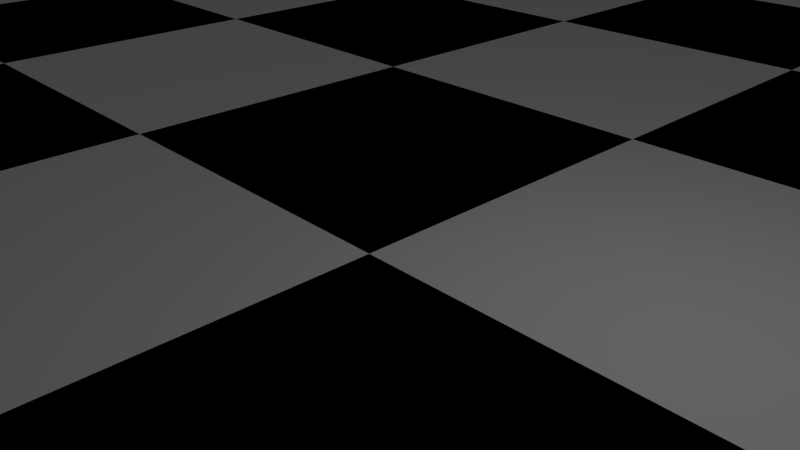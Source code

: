 # Source: Schach_Szene.blend  (saved by Blender 2.78.0; exported with 4.5.12 LTS)
import bpy
from mathutils import Matrix  # noqa: F401  (used for matrix-valued properties, if any)

bpy.ops.wm.read_factory_settings(use_empty=True)
scene = bpy.context.scene
scene.name = 'Scene'

# ---- collections
col_collection_1 = bpy.data.collections.new('Collection 1'); scene.collection.children.link(col_collection_1)

# ---- materials (node trees are filled in below, after node groups)
mat_schwarz = bpy.data.materials.new('Schwarz')
mat_schwarz.alpha_threshold = 0.0
mat_schwarz.use_transparent_shadow = False
mat_schwarz.diffuse_color = (0.0, 0.0, 0.0, 1.0)
mat_schwarz.roughness = 0.5
mat_schwarz.line_color = (0.0, 0.0, 0.0, 1.0)
mat_wei = bpy.data.materials.new('Weiß')
mat_wei.alpha_threshold = 0.0
mat_wei.use_transparent_shadow = False
mat_wei.diffuse_color = (1.0, 1.0, 1.0, 1.0)
mat_wei.roughness = 0.5

# ---- material node trees

# ---- world
world_world = bpy.data.worlds.new('World'); scene.world = world_world
world_world.color = (0.05088, 0.05088, 0.05088)
world_world.use_sun_shadow = False
world_world.sun_shadow_jitter_overblur = 0.0
world_world.cycles.sampling_method = 'MANUAL'

# ---- cameras
cam_camera = bpy.data.cameras.new('Camera')
cam_camera.clip_end = 100.0
cam_camera.lens = 35.0
cam_camera.sensor_width = 32.0
cam_camera.sensor_height = 18.0
cam_camera.ortho_scale = 7.314
cam_camera.dof.focus_distance = 0.0
cam_camera.dof.aperture_fstop = 128.0

# ---- lights
light_lamp = bpy.data.lights.new('Lamp', 'POINT')
light_lamp.transmission_factor = 0.0
light_lamp.cutoff_distance = 30.0
light_lamp.energy = 100.0
light_lamp.shadow_buffer_clip_start = 1.001
light_lamp.shadow_soft_size = 0.1
light_lamp.shadow_maximum_resolution = 0.006
light_lamp.use_absolute_resolution = True

# ---- meshes
me_cube_001 = bpy.data.meshes.new('Cube.001')
me_cube_001.from_pydata([(-24.0, -24.0, 0.0), (-18.0, -24.0, 0.0), (-12.0, -24.0, 0.0), (-24.0, -18.0, 0.0), (-18.0, -18.0, 0.0), (-12.0, -18.0, 0.0), (-24.0, -12.0, 0.0), (-18.0, -12.0, 0.0), (-12.0, -12.0, 0.0), (-12.0, -24.0, 0.0), (-6.0, -24.0, 0.0), (0.0, -24.0, 0.0), (-12.0, -18.0, 0.0), (-6.0, -18.0, 0.0), (0.0, -18.0, 0.0), (-12.0, -12.0, 0.0), (-6.0, -12.0, 0.0), (0.0, -12.0, 0.0), (0.0, -24.0, 0.0), (6.0, -24.0, 0.0), (12.0, -24.0, 0.0), (0.0, -18.0, 0.0), (6.0, -18.0, 0.0), (12.0, -18.0, 0.0), (0.0, -12.0, 0.0), (6.0, -12.0, 0.0), (12.0, -12.0, 0.0), (12.0, -24.0, 0.0), (18.0, -24.0, 0.0), (24.0, -24.0, 0.0), (12.0, -18.0, 0.0), (18.0, -18.0, 0.0), (24.0, -18.0, 0.0), (12.0, -12.0, 0.0), (18.0, -12.0, 0.0), (24.0, -12.0, 0.0), (-24.0, -12.0, 0.0), (-18.0, -12.0, 0.0), (-12.0, -12.0, 0.0), (-24.0, -6.0, 0.0), (-18.0, -6.0, 0.0), (-12.0, -6.0, 0.0), (-24.0, 0.0, 0.0), (-18.0, 0.0, 0.0), (-12.0, 0.0, 0.0), (-12.0, -12.0, 0.0), (-6.0, -12.0, 0.0), (0.0, -12.0, 0.0), (-12.0, -6.0, 0.0), (-6.0, -6.0, 0.0), (0.0, -6.0, 0.0), (-12.0, 0.0, 0.0), (-6.0, 0.0, 0.0), (0.0, 0.0, 0.0), (0.0, -12.0, 0.0), (6.0, -12.0, 0.0), (12.0, -12.0, 0.0), (0.0, -6.0, 0.0), (6.0, -6.0, 0.0), (12.0, -6.0, 0.0), (0.0, 0.0, 0.0), (6.0, 0.0, 0.0), (12.0, 0.0, 0.0), (12.0, -12.0, 0.0), (18.0, -12.0, 0.0), (24.0, -12.0, 0.0), (12.0, -6.0, 0.0), (18.0, -6.0, 0.0), (24.0, -6.0, 0.0), (12.0, 0.0, 0.0), (18.0, 0.0, 0.0), (24.0, 0.0, 0.0), (-24.0, 0.0, 0.0), (-18.0, 0.0, 0.0), (-12.0, 0.0, 0.0), (-24.0, 6.0, 0.0), (-18.0, 6.0, 0.0), (-12.0, 6.0, 0.0), (-24.0, 12.0, 0.0), (-18.0, 12.0, 0.0), (-12.0, 12.0, 0.0), (-12.0, 0.0, 0.0), (-6.0, 0.0, 0.0), (0.0, 0.0, 0.0), (-12.0, 6.0, 0.0), (-6.0, 6.0, 0.0), (0.0, 6.0, 0.0), (-12.0, 12.0, 0.0), (-6.0, 12.0, 0.0), (0.0, 12.0, 0.0), (0.0, 0.0, 0.0), (6.0, 0.0, 0.0), (12.0, 0.0, 0.0), (0.0, 6.0, 0.0), (6.0, 6.0, 0.0), (12.0, 6.0, 0.0), (0.0, 12.0, 0.0), (6.0, 12.0, 0.0), (12.0, 12.0, 0.0), (12.0, 0.0, 0.0), (18.0, 0.0, 0.0), (24.0, 0.0, 0.0), (12.0, 6.0, 0.0), (18.0, 6.0, 0.0), (24.0, 6.0, 0.0), (12.0, 12.0, 0.0), (18.0, 12.0, 0.0), (24.0, 12.0, 0.0), (-24.0, 12.0, 0.0), (-18.0, 12.0, 0.0), (-12.0, 12.0, 0.0), (-24.0, 18.0, 0.0), (-18.0, 18.0, 0.0), (-12.0, 18.0, 0.0), (-24.0, 24.0, 0.0), (-18.0, 24.0, 0.0), (-12.0, 24.0, 0.0), (-12.0, 12.0, 0.0), (-6.0, 12.0, 0.0), (0.0, 12.0, 0.0), (-12.0, 18.0, 0.0), (-6.0, 18.0, 0.0), (0.0, 18.0, 0.0), (-12.0, 24.0, 0.0), (-6.0, 24.0, 0.0), (0.0, 24.0, 0.0), (0.0, 12.0, 0.0), (6.0, 12.0, 0.0), (12.0, 12.0, 0.0), (0.0, 18.0, 0.0), (6.0, 18.0, 0.0), (12.0, 18.0, 0.0), (0.0, 24.0, 0.0), (6.0, 24.0, 0.0), (12.0, 24.0, 0.0), (12.0, 12.0, 0.0), (18.0, 12.0, 0.0), (24.0, 12.0, 0.0), (12.0, 18.0, 0.0), (18.0, 18.0, 0.0), (24.0, 18.0, 0.0), (12.0, 24.0, 0.0), (18.0, 24.0, 0.0), (24.0, 24.0, 0.0)], [], [(0, 1, 4, 3), (1, 2, 5, 4), (3, 4, 7, 6), (4, 5, 8, 7), (9, 10, 13, 12), (10, 11, 14, 13), (12, 13, 16, 15), (13, 14, 17, 16), (18, 19, 22, 21), (19, 20, 23, 22), (21, 22, 25, 24), (22, 23, 26, 25), (27, 28, 31, 30), (28, 29, 32, 31), (30, 31, 34, 33), (31, 32, 35, 34), (36, 37, 40, 39), (37, 38, 41, 40), (39, 40, 43, 42), (40, 41, 44, 43), (45, 46, 49, 48), (46, 47, 50, 49), (48, 49, 52, 51), (49, 50, 53, 52), (54, 55, 58, 57), (55, 56, 59, 58), (57, 58, 61, 60), (58, 59, 62, 61), (63, 64, 67, 66), (64, 65, 68, 67), (66, 67, 70, 69), (67, 68, 71, 70), (72, 73, 76, 75), (73, 74, 77, 76), (75, 76, 79, 78), (76, 77, 80, 79), (81, 82, 85, 84), (82, 83, 86, 85), (84, 85, 88, 87), (85, 86, 89, 88), (90, 91, 94, 93), (91, 92, 95, 94), (93, 94, 97, 96), (94, 95, 98, 97), (99, 100, 103, 102), (100, 101, 104, 103), (102, 103, 106, 105), (103, 104, 107, 106), (108, 109, 112, 111), (109, 110, 113, 112), (111, 112, 115, 114), (112, 113, 116, 115), (117, 118, 121, 120), (118, 119, 122, 121), (120, 121, 124, 123), (121, 122, 125, 124), (126, 127, 130, 129), (127, 128, 131, 130), (129, 130, 133, 132), (130, 131, 134, 133), (135, 136, 139, 138), (136, 137, 140, 139), (138, 139, 142, 141), (139, 140, 143, 142)])
me_cube_001.polygons.foreach_set('material_index', [1, 0, 0, 1, 1, 0, 0, 1, 1, 0, 0, 1, 1, 0, 0, 1, 1, 0, 0, 1, 1, 0, 0, 1, 1, 0, 0, 1, 1, 0, 0, 1, 1, 0, 0, 1, 1, 0, 0, 1, 1, 0, 0, 1, 1, 0, 0, 1, 1, 0, 0, 1, 1, 0, 0, 1, 1, 0, 0, 1, 1, 0, 0, 1])
me_cube_001.materials.append(mat_schwarz)
me_cube_001.materials.append(mat_wei)
me_cube_001.use_remesh_preserve_volume = False
me_cube_001.use_remesh_preserve_attributes = False
me_cube_001.use_mirror_vertex_groups = False
me_cube_001.update()
me_cylinder = bpy.data.meshes.new('Cylinder')
me_cylinder.from_pydata([(0.3983, 0.3983, 3.479), (0.5633, 0.5633, 2.916), (0.3983, 0.3983, 2.353), (0.5633, 4.127e-07, 3.479), (0.7967, 4.364e-07, 2.916), (0.5633, 4.127e-07, 2.353), (0.3983, -0.3983, 3.479), (0.5633, -0.5633, 2.916), (0.3983, -0.3983, 2.353), (-2.292e-08, -0.5633, 3.479), (-4.667e-08, -0.7967, 2.916), (-2.292e-08, -0.5633, 2.353), (-9.768e-08, 3.617e-07, 3.713), (-0.3983, -0.3983, 3.479), (-0.5633, -0.5633, 2.916), (-0.3983, -0.3983, 2.353), (-0.5633, 4.127e-07, 3.479), (-0.7967, 4.364e-07, 2.916), (-0.5633, 4.127e-07, 2.353), (-4.843e-08, 4.109e-07, 2.119), (-0.3983, 0.3983, 3.479), (-0.5633, 0.5633, 2.916), (-0.3983, 0.3983, 2.353), (-4.667e-08, 0.5633, 3.479), (-4.667e-08, 0.7967, 2.916), (-4.667e-08, 0.5633, 2.353), (0.0, 1.5, -1.0), (8.671e-08, 0.7649, 0.3701), (1.061, 1.061, -1.0), (0.5409, 0.5409, 0.3701), (1.5, 1.132e-07, -1.0), (0.7649, 3.024e-07, 0.3701), (1.061, -1.061, -1.0), (0.5409, -0.5409, 0.3701), (-4.888e-07, -1.5, -1.0), (-1.625e-07, -0.7649, 0.3701), (-1.061, -1.061, -1.0), (-0.5409, -0.5409, 0.3701), (-1.5, 1.448e-06, -1.0), (-0.7649, 9.832e-07, 0.3701), (-1.061, 1.061, -1.0), (-0.5409, 0.5409, 0.3701), (1.234e-08, 1.359, -0.6483), (0.9606, 0.9606, -0.6483), (1.359, 1.466e-07, -0.6483), (0.9606, -0.9606, -0.6483), (-4.304e-07, -1.359, -0.6483), (-0.9606, -0.9606, -0.6483), (-1.359, 1.356e-06, -0.6483), (-0.9606, 0.9606, -0.6483), (5.348e-09, 1.405, -0.179), (0.9936, 0.9936, -0.179), (1.405, 1.382e-07, -0.179), (0.9936, -0.9936, -0.179), (-4.524e-07, -1.405, -0.179), (-0.9936, -0.9936, -0.179), (-1.405, 1.388e-06, -0.179), (-0.9936, 0.9936, -0.179), (3.236e-08, 1.112, -0.4462), (0.7864, 0.7864, -0.4462), (1.112, 2.044e-07, -0.4462), (0.7864, -0.7864, -0.4462), (-3.299e-07, -1.112, -0.4462), (-0.7864, -0.7864, -0.4462), (-1.112, 1.195e-06, -0.4462), (-0.7864, 0.7864, -0.4462), (6.752e-08, 0.8985, 0.1498), (0.6353, 0.6353, 0.1498), (0.8985, 2.682e-07, 0.1498), (0.6353, -0.6353, 0.1498), (-2.247e-07, -0.8985, 0.1498), (-0.6353, -0.6353, 0.1498), (-0.8985, 1.068e-06, 0.1498), (-0.6353, 0.6353, 0.1498), (5.464e-08, 1.015, 0.2433), (0.7178, 0.7178, 0.2433), (1.015, 2.429e-07, 0.2433), (0.7178, -0.7178, 0.2433), (-2.764e-07, -1.015, 0.2433), (-0.7178, -0.7178, 0.2433), (-1.015, 1.146e-06, 0.2433), (-0.7178, 0.7178, 0.2433), (-0.3812, 0.3812, 1.888), (9.149e-08, 0.5391, 1.888), (0.3812, 0.3812, 1.888), (0.5391, 3.528e-07, 1.888), (0.3812, -0.3812, 1.888), (-8.416e-08, -0.5391, 1.888), (-0.3812, -0.3812, 1.888), (-0.5391, 8.326e-07, 1.888), (-0.638, 0.638, 2.001), (6.355e-08, 0.9023, 2.001), (0.638, 0.638, 2.001), (0.9023, 2.717e-07, 2.001), (0.638, -0.638, 2.001), (-2.305e-07, -0.9023, 2.001), (-0.638, -0.638, 2.001), (-0.9023, 1.075e-06, 2.001), (-0.1693, 0.1693, 2.226), (1.101e-07, 0.2395, 2.226), (0.1693, 0.1693, 2.226), (0.2395, 4.196e-07, 2.226), (0.1693, -0.1693, 2.226), (3.204e-08, -0.2395, 2.226), (-0.1693, -0.1693, 2.226), (-0.2395, 6.328e-07, 2.226)], [], [(25, 24, 1, 2), (23, 12, 0), (19, 25, 2), (24, 23, 0, 1), (0, 12, 3), (19, 2, 5), (1, 0, 3, 4), (2, 1, 4, 5), (5, 4, 7, 8), (3, 12, 6), (19, 5, 8), (4, 3, 6, 7), (8, 7, 10, 11), (6, 12, 9), (19, 8, 11), (7, 6, 9, 10), (11, 10, 14, 15), (9, 12, 13), (19, 11, 15), (10, 9, 13, 14), (15, 14, 17, 18), (13, 12, 16), (19, 15, 18), (14, 13, 16, 17), (18, 17, 21, 22), (16, 12, 20), (19, 18, 22), (17, 16, 20, 21), (21, 20, 23, 24), (22, 21, 24, 25), (20, 12, 23), (19, 22, 25), (65, 57, 50, 58), (58, 50, 51, 59), (47, 63, 64, 48), (48, 64, 65, 49), (60, 52, 53, 61), (59, 51, 52, 60), (48, 38, 36, 47), (43, 59, 60, 44), (44, 60, 61, 45), (49, 65, 58, 42), (42, 58, 59, 43), (46, 62, 63, 47), (45, 61, 62, 46), (40, 26, 28, 30, 32, 34, 36, 38), (39, 37, 88, 89), (46, 34, 32, 45), (45, 32, 30, 44), (77, 33, 35, 78), (79, 37, 39, 80), (68, 76, 77, 69), (72, 80, 81, 73), (75, 29, 31, 76), (81, 41, 27, 74), (44, 30, 28, 43), (47, 36, 34, 46), (78, 35, 37, 79), (80, 39, 41, 81), (66, 74, 75, 67), (70, 78, 79, 71), (76, 31, 33, 77), (74, 27, 29, 75), (42, 26, 40, 49), (43, 28, 26, 42), (67, 75, 76, 68), (73, 81, 74, 66), (49, 40, 38, 48), (69, 77, 78, 70), (71, 79, 80, 72), (53, 69, 70, 54), (54, 70, 71, 55), (51, 67, 68, 52), (52, 68, 69, 53), (56, 72, 73, 57), (55, 71, 72, 56), (57, 73, 66, 50), (50, 66, 67, 51), (62, 54, 55, 63), (61, 53, 54, 62), (64, 56, 57, 65), (63, 55, 56, 64), (85, 84, 92, 93), (41, 39, 89, 82), (31, 29, 84, 85), (35, 33, 86, 87), (27, 41, 82, 83), (33, 31, 85, 86), (37, 35, 87, 88), (29, 27, 83, 84), (90, 97, 105, 98), (83, 82, 90, 91), (89, 88, 96, 97), (88, 87, 95, 96), (86, 85, 93, 94), (84, 83, 91, 92), (82, 89, 97, 90), (87, 86, 94, 95), (98, 105, 104, 103, 102, 101, 100, 99), (95, 94, 102, 103), (93, 92, 100, 101), (91, 90, 98, 99), (97, 96, 104, 105), (96, 95, 103, 104), (94, 93, 101, 102), (92, 91, 99, 100)])
me_cylinder.use_remesh_preserve_volume = False
me_cylinder.use_remesh_preserve_attributes = False
me_cylinder.use_mirror_vertex_groups = False
me_cylinder.update()

# ---- objects
ob_lamp = bpy.data.objects.new('Lamp', light_lamp)
ob_camera = bpy.data.objects.new('Camera', cam_camera)
ob_chess_board = bpy.data.objects.new('Chess Board', me_cube_001)
ob_primary_weisser_bauer = bpy.data.objects.new('Primary Weisser Bauer', me_cylinder)

# ---- transforms, parenting, visibility, modifiers, constraints
ob_lamp.location = (4.076, 1.005, 5.904)
ob_lamp.rotation_euler = (0.6503, 0.05522, 1.866)
ob_lamp.lock_rotations_4d = False
ob_lamp.empty_display_type = 'ARROWS'
ob_lamp.color = (0.0, 0.0, 0.0, 0.0)
ob_lamp.lineart.crease_threshold = 0.0
ob_camera.location = (7.481, -6.508, 5.344)
ob_camera.rotation_euler = (1.109, 0.0, 0.8149)
ob_camera.lock_rotations_4d = False
ob_camera.empty_display_type = 'ARROWS'
ob_camera.color = (0.0, 0.0, 0.0, 0.0)
ob_camera.display_type = 'WIRE'
ob_camera.lineart.crease_threshold = 0.0
ob_chess_board.location = (0.0, 0.0, 0.0)
ob_chess_board.lock_rotations_4d = False
ob_chess_board.empty_display_type = 'ARROWS'
ob_chess_board.lineart.crease_threshold = 0.0
ob_primary_weisser_bauer.location = (15.0, -3.0, 1.0)
ob_primary_weisser_bauer.lineart.crease_threshold = 0.0

# ---- collection membership
col_collection_1.objects.link(ob_lamp)
col_collection_1.objects.link(ob_camera)
col_collection_1.objects.link(ob_chess_board)
col_collection_1.objects.link(ob_primary_weisser_bauer)

# ---- scene / render settings (as saved in the file)
scene.camera = ob_camera
scene.frame_start = 1; scene.frame_end = 250; scene.frame_set(1)
scene.render.engine = 'BLENDER_EEVEE_NEXT'
scene.render.resolution_percentage = 50
scene.render.dither_intensity = 0.0
scene.cycles.use_denoising = False
scene.cycles.samples = 128
scene.cycles.sampling_pattern = 'TABULATED_SOBOL'
scene.cycles.light_sampling_threshold = 0.0
scene.cycles.use_adaptive_sampling = False
scene.cycles.use_light_tree = False
scene.cycles.blur_glossy = 0.0
scene.cycles.sample_clamp_indirect = 0.0
scene.view_settings.view_transform = 'Standard'
bpy.context.view_layer.update()
